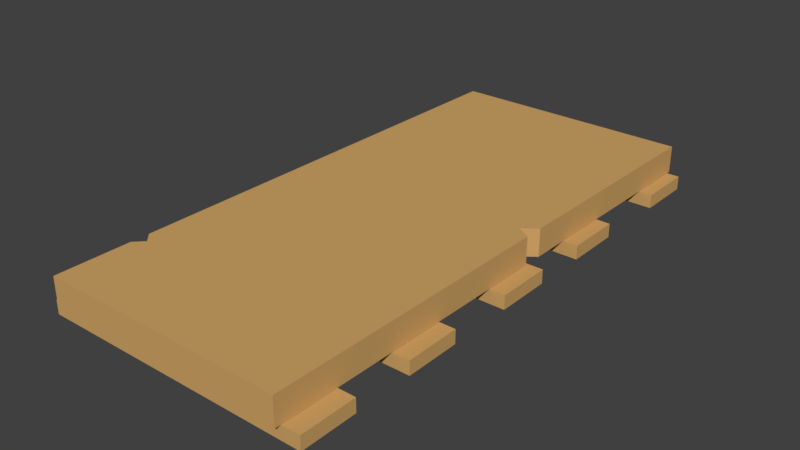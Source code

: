 # Source: Door_Solid.blend  (saved by Blender 2.91.10; exported with 4.5.12 LTS)
import bpy
from mathutils import Matrix  # noqa: F401  (used for matrix-valued properties, if any)

bpy.ops.wm.read_factory_settings(use_empty=True)
scene = bpy.context.scene
scene.name = 'Scene'

# ---- collections
col_collection_1 = bpy.data.collections.new('Collection 1'); scene.collection.children.link(col_collection_1)

# ---- materials (node trees are filled in below, after node groups)
mat_floor = bpy.data.materials.new('Floor')
mat_floor.alpha_threshold = 0.0
mat_floor.use_transparent_shadow = False
mat_floor.diffuse_color = (0.6383, 0.3792, 0.136, 1.0)
mat_floor.roughness = 0.5

# ---- material node trees

# ---- world
world_world = bpy.data.worlds.new('World'); scene.world = world_world
world_world.color = (0.05088, 0.05088, 0.05088)
world_world.use_sun_shadow = False
world_world.sun_shadow_jitter_overblur = 0.0
world_world.cycles.sampling_method = 'MANUAL'

# ---- meshes
me_cube = bpy.data.meshes.new('Cube')
me_cube.from_pydata([(0.9348, -0.001885, -0.02443), (0.9348, -0.001885, 0.07557), (0.0348, 0.001978, -0.02443), (0.0348, 0.001978, 0.07557), (0.9541, 1.998, -0.02443), (0.9541, 1.998, 0.07557), (0.05412, 2.002, -0.02443), (0.05412, 2.002, 0.07557), (0.0459, 1.151, -0.02443), (0.04522, 1.081, -0.02443), (0.04522, 1.081, 0.07557), (0.0459, 1.151, 0.07557), (0.9452, 1.077, -0.02443), (0.9459, 1.147, -0.02443), (0.9459, 1.147, 0.07557), (0.9452, 1.077, 0.07557), (0.04556, 1.116, -0.02443), (0.04556, 1.116, 0.07557), (0.8948, 1.108, -0.02443), (0.8948, 1.108, 0.07557), (0.07201, 0.3107, 0.07557), (0.9378, 0.3068, -0.02443), (0.07201, 0.3107, -0.02443), (0.9378, 0.3068, 0.07557), (0.03745, 0.276, 0.07557), (0.9374, 0.2721, -0.02443), (0.9374, 0.2721, 0.07557), (0.03745, 0.276, -0.02443), (0.9381, 0.3415, -0.02443), (0.03812, 0.3454, 0.07557), (0.9381, 0.3415, 0.07557), (0.03812, 0.3454, -0.02443), (1.0, 1.78, -0.07557), (1.0, 1.78, -0.02557), (1.0, 1.984, -0.07557), (1.0, 1.984, -0.02557), (1.0, 1.29, -0.07557), (1.0, 1.29, -0.02557), (1.0, 1.493, -0.07557), (1.0, 1.493, -0.02557), (1.0, 0.8857, -0.07557), (1.0, 0.8857, -0.02557), (1.0, 1.089, -0.07557), (1.0, 1.089, -0.02557), (1.0, 0.4409, -0.07557), (1.0, 0.4409, -0.02557), (1.0, 0.6447, -0.07557), (1.0, 0.6447, -0.02557), (1.0, 0.02041, -0.07557), (1.0, 0.02041, -0.02557), (1.0, 0.2242, -0.07557), (1.0, 0.2242, -0.02557), (5.96e-08, 1.78, -0.07557), (5.96e-08, 1.78, -0.02557), (5.96e-08, 1.984, -0.07557), (5.96e-08, 1.984, -0.02557), (0.0, 1.29, -0.07557), (0.0, 1.29, -0.02557), (5.96e-08, 1.493, -0.07557), (5.96e-08, 1.493, -0.02557), (0.0, 0.8857, -0.07557), (0.0, 0.8857, -0.02557), (0.0, 1.089, -0.07557), (0.0, 1.089, -0.02557), (0.0, 0.4409, -0.07557), (0.0, 0.4409, -0.02557), (0.0, 0.6447, -0.07557), (0.0, 0.6447, -0.02557), (-1.192e-07, 0.02041, -0.07557), (-1.192e-07, 0.02041, -0.02557), (0.0, 0.2242, -0.07557), (0.0, 0.2242, -0.02557)], [], [(0, 1, 3, 2), (8, 11, 7, 6), (6, 7, 5, 4), (25, 26, 1, 0), (8, 6, 4, 13), (24, 3, 1, 26), (7, 11, 14, 5), (17, 10, 15, 19), (31, 9, 12, 28), (16, 8, 13, 18), (4, 5, 14, 13), (18, 19, 15, 12), (31, 29, 10, 9), (16, 17, 11, 8), (9, 10, 17, 16), (13, 14, 19, 18), (9, 16, 18, 12), (11, 17, 19, 14), (28, 30, 23, 21), (27, 22, 21, 25), (27, 24, 20, 22), (29, 20, 23, 30), (12, 15, 30, 28), (21, 23, 26, 25), (22, 20, 29, 31), (2, 27, 25, 0), (20, 24, 26, 23), (10, 29, 30, 15), (2, 3, 24, 27), (22, 31, 28, 21), (54, 55, 35, 34), (34, 35, 33, 32), (52, 54, 34, 32), (55, 53, 33, 35), (58, 59, 39, 38), (38, 39, 37, 36), (56, 58, 38, 36), (59, 57, 37, 39), (62, 63, 43, 42), (42, 43, 41, 40), (60, 62, 42, 40), (63, 61, 41, 43), (66, 67, 47, 46), (46, 47, 45, 44), (64, 66, 46, 44), (67, 65, 45, 47), (70, 71, 51, 50), (50, 51, 49, 48), (68, 70, 50, 48), (71, 69, 49, 51), (32, 33, 53, 52), (36, 37, 57, 56), (40, 41, 61, 60), (69, 71, 70, 68), (65, 67, 66, 64), (44, 45, 65, 64), (61, 63, 62, 60), (57, 59, 58, 56), (53, 55, 54, 52), (48, 49, 69, 68)])
me_cube.materials.append(mat_floor)
me_cube.use_remesh_preserve_volume = False
me_cube.use_remesh_preserve_attributes = False
me_cube.use_mirror_vertex_groups = False
me_cube.update()

# ---- objects
ob_door_solid = bpy.data.objects.new('Door Solid', me_cube)

# ---- transforms, parenting, visibility, modifiers, constraints
ob_door_solid.location = (0.0, 0.0, 0.0)
ob_door_solid.lineart.crease_threshold = 0.0

# ---- collection membership
col_collection_1.objects.link(ob_door_solid)

# ---- scene / render settings (as saved in the file)
scene.frame_start = 1; scene.frame_end = 250; scene.frame_set(1)
scene.render.engine = 'BLENDER_EEVEE_NEXT'
scene.render.resolution_percentage = 50
scene.render.dither_intensity = 0.0
scene.cycles.use_denoising = False
scene.cycles.samples = 128
scene.cycles.sampling_pattern = 'TABULATED_SOBOL'
scene.cycles.use_adaptive_sampling = False
scene.cycles.use_light_tree = False
scene.cycles.blur_glossy = 0.0
scene.cycles.sample_clamp_indirect = 0.0
scene.view_settings.view_transform = 'Standard'
bpy.context.view_layer.update()

# ---- added for rendering (the .blend has no active camera and no usable light): camera, sun
cam_auto = bpy.data.cameras.new('AutoCamera')
cam_auto.lens = 50.0
cam_auto.sensor_width = 36.0
cam_auto.clip_end = 1000.0
ob_auto_camera = bpy.data.objects.new('AutoCamera', cam_auto)
scene.collection.objects.link(ob_auto_camera)
ob_auto_camera.location = (2.5767, -1.49204, 1.66136)
ob_auto_camera.rotation_euler = (1.09748, -7.21219e-08, 0.694738)
scene.camera = ob_auto_camera
light_auto_sun = bpy.data.lights.new('AutoSun', 'SUN')
light_auto_sun.energy = 3.0
light_auto_sun.angle = 0.0523599
ob_auto_sun = bpy.data.objects.new('AutoSun', light_auto_sun)
scene.collection.objects.link(ob_auto_sun)
ob_auto_sun.rotation_euler = (0.872665, 0.174533, 0.523599)
bpy.context.view_layer.update()
